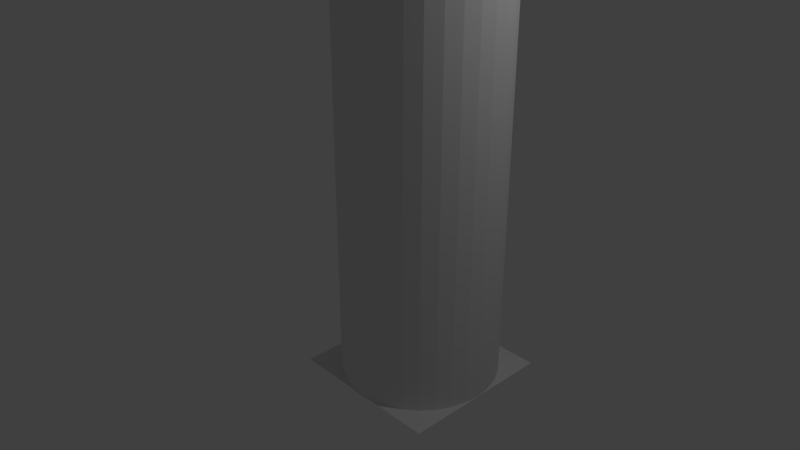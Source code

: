 # Source: Cylinder_thing.blend  (saved by Blender 2.79.0; exported with 4.5.12 LTS)
import bpy
from mathutils import Matrix  # noqa: F401  (used for matrix-valued properties, if any)

bpy.ops.wm.read_factory_settings(use_empty=True)
scene = bpy.context.scene
scene.name = 'Scene'

# ---- collections
col_collection_1 = bpy.data.collections.new('Collection 1'); scene.collection.children.link(col_collection_1)

# ---- world
world_world = bpy.data.worlds.new('World'); scene.world = world_world
world_world.color = (0.05088, 0.05088, 0.05088)
world_world.use_sun_shadow = False
world_world.sun_shadow_jitter_overblur = 0.0
world_world.cycles.sampling_method = 'MANUAL'

# ---- cameras
cam_camera = bpy.data.cameras.new('Camera')
cam_camera.clip_end = 100.0
cam_camera.lens = 35.0
cam_camera.sensor_width = 32.0
cam_camera.sensor_height = 18.0
cam_camera.ortho_scale = 7.314
cam_camera.dof.focus_distance = 0.0
cam_camera.dof.aperture_fstop = 128.0

# ---- lights
light_lamp = bpy.data.lights.new('Lamp', 'POINT')
light_lamp.transmission_factor = 0.0
light_lamp.cutoff_distance = 30.0
light_lamp.energy = 100.0
light_lamp.shadow_buffer_clip_start = 1.001
light_lamp.shadow_soft_size = 0.1
light_lamp.shadow_maximum_resolution = 0.006
light_lamp.use_absolute_resolution = True

# ---- meshes
me_cylinder_001 = bpy.data.meshes.new('Cylinder.001')
me_cylinder_001.from_pydata([(1.953, 1.27, 0.2601), (1.953, 1.27, 1.599), (2.084, 1.257, 0.2601), (2.084, 1.257, 1.599), (2.209, 1.219, 0.2601), (2.209, 1.219, 1.599), (2.325, 1.157, 0.2601), (2.325, 1.157, 1.599), (2.427, 1.074, 0.2601), (2.427, 1.074, 1.599), (2.51, 0.9726, 0.2601), (2.51, 0.9726, 1.599), (2.572, 0.8569, 0.2601), (2.572, 0.8569, 1.599), (2.61, 0.7314, 0.2601), (2.61, 0.7314, 1.599), (2.623, 0.6008, 0.2601), (2.623, 0.6008, 1.599), (2.61, 0.4702, 0.2601), (2.61, 0.4702, 1.599), (2.572, 0.3446, 0.2601), (2.572, 0.3446, 1.599), (2.51, 0.2289, 0.2601), (2.51, 0.2289, 1.599), (2.427, 0.1275, 0.2601), (2.427, 0.1275, 1.599), (2.325, 0.04423, 0.2601), (2.325, 0.04423, 1.599), (2.209, -0.01762, 0.2601), (2.209, -0.01762, 1.599), (2.084, -0.05571, 0.2601), (2.084, -0.05571, 1.599), (1.953, -0.06857, 0.2601), (1.953, -0.06857, 1.599), (1.823, -0.05571, 0.2601), (1.823, -0.05571, 1.599), (1.697, -0.01762, 0.2601), (1.697, -0.01762, 1.599), (1.581, 0.04423, 0.2601), (1.581, 0.04423, 1.599), (1.48, 0.1275, 0.2601), (1.48, 0.1275, 1.599), (1.397, 0.2289, 0.2601), (1.397, 0.2289, 1.599), (1.335, 0.3446, 0.2601), (1.335, 0.3446, 1.599), (1.297, 0.4702, 0.2601), (1.297, 0.4702, 1.599), (1.284, 0.6008, 0.2601), (1.284, 0.6008, 1.599), (1.297, 0.7314, 0.2601), (1.297, 0.7314, 1.599), (1.335, 0.8569, 0.2601), (1.335, 0.8569, 1.599), (1.397, 0.9726, 0.2601), (1.397, 0.9726, 1.599), (1.48, 1.074, 0.2601), (1.48, 1.074, 1.599), (1.581, 1.157, 0.2601), (1.581, 1.157, 1.599), (1.697, 1.219, 0.2601), (1.697, 1.219, 1.599), (1.823, 1.257, 0.2601), (1.823, 1.257, 1.599), (0.9231, -0.3834, -3.663), (2.923, -0.3834, -3.663), (0.9231, 1.617, -3.663), (2.923, 1.617, -3.663)], [], [(0, 1, 3, 2), (2, 3, 5, 4), (4, 5, 7, 6), (6, 7, 9, 8), (8, 9, 11, 10), (10, 11, 13, 12), (12, 13, 15, 14), (14, 15, 17, 16), (16, 17, 19, 18), (18, 19, 21, 20), (20, 21, 23, 22), (22, 23, 25, 24), (24, 25, 27, 26), (26, 27, 29, 28), (28, 29, 31, 30), (30, 31, 33, 32), (32, 33, 35, 34), (34, 35, 37, 36), (36, 37, 39, 38), (38, 39, 41, 40), (40, 41, 43, 42), (42, 43, 45, 44), (44, 45, 47, 46), (46, 47, 49, 48), (48, 49, 51, 50), (50, 51, 53, 52), (52, 53, 55, 54), (54, 55, 57, 56), (56, 57, 59, 58), (58, 59, 61, 60), (3, 1, 63, 61, 59, 57, 55, 53, 51, 49, 47, 45, 43, 41, 39, 37, 35, 33, 31, 29, 27, 25, 23, 21, 19, 17, 15, 13, 11, 9, 7, 5), (60, 61, 63, 62), (62, 63, 1, 0), (0, 2, 4, 6, 8, 10, 12, 14, 16, 18, 20, 22, 24, 26, 28, 30, 32, 34, 36, 38, 40, 42, 44, 46, 48, 50, 52, 54, 56, 58, 60, 62), (64, 65, 67, 66)])
me_cylinder_001.use_remesh_preserve_volume = False
me_cylinder_001.use_remesh_preserve_attributes = False
me_cylinder_001.use_mirror_vertex_groups = False
me_cylinder_001.update()
me_cylinder = bpy.data.meshes.new('Cylinder')
me_cylinder.from_pydata([(1.304, 0.8998, -1.071), (1.304, 0.8998, 3.877), (1.499, 0.8805, -1.071), (1.499, 0.8805, 3.877), (1.687, 0.8236, -1.071), (1.687, 0.8236, 3.877), (1.86, 0.7312, -1.071), (1.86, 0.7312, 3.877), (2.011, 0.6069, -1.071), (2.011, 0.6069, 3.877), (2.136, 0.4553, -1.071), (2.136, 0.4553, 3.877), (2.228, 0.2824, -1.071), (2.228, 0.2824, 3.877), (2.285, 0.09484, -1.071), (2.285, 0.09484, 3.877), (2.304, -0.1002, -1.071), (2.304, -0.1002, 3.877), (2.285, -0.2953, -1.071), (2.285, -0.2953, 3.877), (2.228, -0.4829, -1.071), (2.228, -0.4829, 3.877), (2.136, -0.6558, -1.071), (2.136, -0.6558, 3.877), (2.011, -0.8074, -1.071), (2.011, -0.8074, 3.877), (1.86, -0.9317, -1.071), (1.86, -0.9317, 3.877), (1.687, -1.024, -1.071), (1.687, -1.024, 3.877), (1.499, -1.081, -1.071), (1.499, -1.081, 3.877), (1.304, -1.1, -1.071), (1.304, -1.1, 3.877), (1.109, -1.081, -1.071), (1.109, -1.081, 3.877), (0.9215, -1.024, -1.071), (0.9215, -1.024, 3.877), (0.7486, -0.9317, -1.071), (0.7486, -0.9317, 3.877), (0.597, -0.8074, -1.071), (0.597, -0.8074, 3.877), (0.4727, -0.6558, -1.071), (0.4727, -0.6558, 3.877), (0.3803, -0.4829, -1.071), (0.3803, -0.4829, 3.877), (0.3234, -0.2953, -1.071), (0.3234, -0.2953, 3.877), (0.3041, -0.1002, -1.071), (0.3041, -0.1002, 3.877), (0.3234, 0.09484, -1.071), (0.3234, 0.09484, 3.877), (0.3803, 0.2824, -1.071), (0.3803, 0.2824, 3.877), (0.4727, 0.4553, -1.071), (0.4727, 0.4553, 3.877), (0.597, 0.6069, -1.071), (0.597, 0.6069, 3.877), (0.7486, 0.7312, -1.071), (0.7486, 0.7312, 3.877), (0.9215, 0.8236, -1.071), (0.9215, 0.8236, 3.877), (1.109, 0.8805, -1.071), (1.109, 0.8805, 3.877)], [], [(0, 1, 3, 2), (2, 3, 5, 4), (4, 5, 7, 6), (6, 7, 9, 8), (8, 9, 11, 10), (10, 11, 13, 12), (12, 13, 15, 14), (14, 15, 17, 16), (16, 17, 19, 18), (18, 19, 21, 20), (20, 21, 23, 22), (22, 23, 25, 24), (24, 25, 27, 26), (26, 27, 29, 28), (28, 29, 31, 30), (30, 31, 33, 32), (32, 33, 35, 34), (34, 35, 37, 36), (36, 37, 39, 38), (38, 39, 41, 40), (40, 41, 43, 42), (42, 43, 45, 44), (44, 45, 47, 46), (46, 47, 49, 48), (48, 49, 51, 50), (50, 51, 53, 52), (52, 53, 55, 54), (54, 55, 57, 56), (56, 57, 59, 58), (58, 59, 61, 60), (3, 1, 63, 61, 59, 57, 55, 53, 51, 49, 47, 45, 43, 41, 39, 37, 35, 33, 31, 29, 27, 25, 23, 21, 19, 17, 15, 13, 11, 9, 7, 5), (60, 61, 63, 62), (62, 63, 1, 0), (0, 2, 4, 6, 8, 10, 12, 14, 16, 18, 20, 22, 24, 26, 28, 30, 32, 34, 36, 38, 40, 42, 44, 46, 48, 50, 52, 54, 56, 58, 60, 62)])
me_cylinder.use_remesh_preserve_volume = False
me_cylinder.use_remesh_preserve_attributes = False
me_cylinder.use_mirror_vertex_groups = False
me_cylinder.update()

# ---- objects
ob_cylinder_001 = bpy.data.objects.new('Cylinder.001', me_cylinder_001)
ob_cylinder = bpy.data.objects.new('Cylinder', me_cylinder)
ob_lamp = bpy.data.objects.new('Lamp', light_lamp)
ob_camera = bpy.data.objects.new('Camera', cam_camera)

# ---- transforms, parenting, visibility, modifiers, constraints
ob_cylinder_001.location = (-1.002, -0.5859, 2.452)
ob_cylinder_001.lineart.crease_threshold = 0.0
ob_cylinder.location = (-0.3851, 0.1298, -0.1619)
ob_cylinder.lineart.crease_threshold = 0.0
ob_lamp.location = (4.076, 1.005, 5.904)
ob_lamp.rotation_euler = (0.6503, 0.05522, 1.866)
ob_lamp.lock_rotations_4d = False
ob_lamp.empty_display_type = 'ARROWS'
ob_lamp.color = (0.0, 0.0, 0.0, 0.0)
ob_lamp.lineart.crease_threshold = 0.0
ob_camera.location = (7.481, -6.508, 5.344)
ob_camera.rotation_euler = (1.109, 0.0, 0.8149)
ob_camera.lock_rotations_4d = False
ob_camera.empty_display_type = 'ARROWS'
ob_camera.color = (0.0, 0.0, 0.0, 0.0)
ob_camera.display_type = 'WIRE'
ob_camera.lineart.crease_threshold = 0.0

# ---- collection membership
col_collection_1.objects.link(ob_cylinder_001)
col_collection_1.objects.link(ob_cylinder)
col_collection_1.objects.link(ob_lamp)
col_collection_1.objects.link(ob_camera)

# ---- scene / render settings (as saved in the file)
scene.camera = ob_camera
scene.frame_start = 1; scene.frame_end = 250; scene.frame_set(35)
scene.render.engine = 'BLENDER_EEVEE_NEXT'
scene.render.resolution_percentage = 50
scene.render.dither_intensity = 0.0
scene.cycles.use_denoising = False
scene.cycles.samples = 128
scene.cycles.sampling_pattern = 'TABULATED_SOBOL'
scene.cycles.use_adaptive_sampling = False
scene.cycles.use_light_tree = False
scene.cycles.blur_glossy = 0.0
scene.cycles.sample_clamp_indirect = 0.0
scene.view_settings.view_transform = 'Standard'
bpy.context.view_layer.update()
